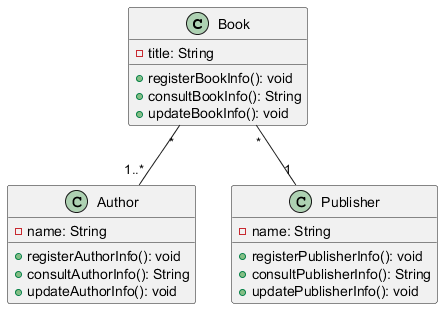

The diagram above was rendered by PlantUML. Its source (embedded in the PNG):
@startuml
class Book {
  - title: String
  + registerBookInfo(): void
  + consultBookInfo(): String
  + updateBookInfo(): void
}

class Author {
  - name: String
  + registerAuthorInfo(): void
  + consultAuthorInfo(): String
  + updateAuthorInfo(): void
}

class Publisher {
  - name: String
  + registerPublisherInfo(): void
  + consultPublisherInfo(): String
  + updatePublisherInfo(): void
}

Book "*" -- "1..*" Author
Book "*" -- "1" Publisher
@enduml